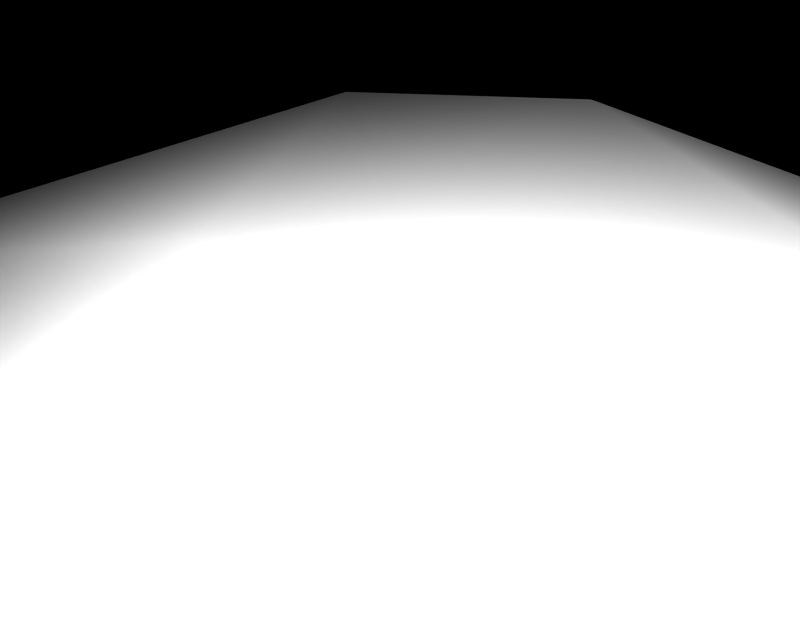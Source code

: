 # Source: BR_Dugtrio-Shiny01.blend  (saved by Blender 2.66.1; exported with 4.5.12 LTS)
import bpy
from mathutils import Matrix  # noqa: F401  (used for matrix-valued properties, if any)

bpy.ops.wm.read_factory_settings(use_empty=True)
scene = bpy.context.scene
scene.name = '1'

# ---- collections
col_collection_1 = bpy.data.collections.new('Collection 1'); scene.collection.children.link(col_collection_1)

# ---- materials (node trees are filled in below, after node groups)
mat_mat_0 = bpy.data.materials.new('mat_0')
mat_mat_0.alpha_threshold = 0.0
mat_mat_0.specular_color = (0.5, 0.5, 0.5)
mat_mat_0.roughness = 0.5

# ---- material node trees

# ---- cameras
cam_camera_001 = bpy.data.cameras.new('Camera.001')
cam_camera_001.passepartout_alpha = 0.2
cam_camera_001.clip_end = 100.0
cam_camera_001.lens = 35.0
cam_camera_001.sensor_width = 32.0
cam_camera_001.sensor_height = 18.0
cam_camera_001.show_passepartout = False
cam_camera_001.show_safe_areas = True
cam_camera_001.dof.focus_distance = 0.0
cam_camera_001.dof.aperture_fstop = 128.0

# ---- lights
light_lamp = bpy.data.lights.new('Lamp', 'POINT')
light_lamp.transmission_factor = 0.0
light_lamp.energy = 105.9
light_lamp.shadow_buffer_clip_start = 0.5
light_lamp.shadow_soft_size = 1.0
light_lamp.shadow_maximum_resolution = 0.006
light_lamp.use_absolute_resolution = True
light_lamp.cycles.use_multiple_importance_sampling = False

# ---- meshes
me_dugtrio_mat_0 = bpy.data.meshes.new('dugtrio_mat_0')
me_dugtrio_mat_0.from_pydata([(0.3093, 0.8027, 0.3697), (0.3329, 0.7509, -0.3134), (-0.1058, 0.8921, 0.07415), (0.9927, 0.5408, 0.3976), (1.042, 0.3293, -0.4004), (0.3677, 0.5682, -0.7819), (0.546, 0.0, -1.208), (1.295, 0.0, -0.6601), (1.348, 0.0, 0.6322), (1.295, 0.0, -0.6601), (-0.7316, 0.5848, -0.2664), (-0.8708, 0.5297, 0.5294), (-0.1058, 0.8921, 0.07415), (-1.066, 0.0, -0.4739), (-0.3236, 0.3798, -0.8975), (-0.5402, 0.0, -1.223), (-0.9958, 0.0, 0.5349), (-0.3094, 0.0, 1.297), (-0.2282, 0.5339, 0.817), (-0.1058, 0.8921, 0.07415), (0.3093, 0.8027, 0.3697), (0.4789, 0.46, 0.9832), (0.5705, 0.0, 1.238), (1.348, 0.0, 0.6322), (0.9927, 0.5408, 0.3976), (0.3329, 0.7509, -0.3134), (-0.1058, 0.8921, 0.07415), (0.3677, 0.5682, -0.7819), (0.546, 0.0, -1.208), (-0.5402, 0.0, -1.223)], [], [(0, 1, 2), (0, 3, 1), (4, 1, 3), (4, 5, 1), (6, 5, 4), (4, 7, 6), (8, 4, 3), (8, 9, 4), (10, 11, 12), (10, 13, 11), (14, 13, 10), (15, 13, 14), (11, 13, 16), (16, 17, 11), (18, 11, 17), (18, 19, 11), (20, 19, 18), (18, 21, 20), (17, 21, 18), (17, 22, 21), (23, 21, 22), (23, 24, 21), (20, 21, 24), (25, 10, 26), (25, 14, 10), (27, 14, 25), (27, 28, 14), (29, 14, 28)])
me_dugtrio_mat_0.polygons.foreach_set('use_smooth', [True] * 28)
_k = set([(0, 2), (0, 3), (1, 2), (1, 5), (3, 8), (4, 7), (4, 9), (5, 6), (6, 7), (8, 9), (10, 12), (10, 26), (11, 12), (11, 19), (13, 15), (13, 16), (14, 15), (14, 29), (16, 17), (17, 22), (19, 20), (20, 24), (22, 23), (23, 24), (25, 26), (25, 27), (27, 28), (28, 29)])
me_dugtrio_mat_0.attributes.new('sharp_edge', 'BOOLEAN', 'EDGE').data.foreach_set('value', [ (min(e.vertices), max(e.vertices)) in _k for e in me_dugtrio_mat_0.edges])
_uv = me_dugtrio_mat_0.uv_layers.new(name='UVTex')
_uv.uv.foreach_set('vector', [0.13, 0.1052, 0.1142, 0.1331, 0.1477, 0.1221, 0.13, 0.1052, 0.1002, 0.08986, 0.1142, 0.1331, 0.081, 0.1217, 0.1142, 0.1331, 0.1002, 0.08986, 0.081, 0.1217, 0.1018, 0.147, 0.1142, 0.1331, 0.08317, 0.1643, 0.1018, 0.147, 0.081, 0.1217, 0.081, 0.1217, 0.0625, 0.1263, 0.08317, 0.1643, 0.08822, 0.07147, 0.081, 0.1217, 0.1002, 0.08986, 0.08822, 0.07147, 0.0625, 0.1263, 0.081, 0.1217, 0.1487, 0.1473, 0.1718, 0.1175, 0.1477, 0.1221, 0.1487, 0.1473, 0.1687, 0.1677, 0.1718, 0.1175, 0.1292, 0.1662, 0.1687, 0.1677, 0.1487, 0.1473, 0.1292, 0.1662, 0.1299, 0.1875, 0.1687, 0.1677, 0.1875, 0.1243, 0.1718, 0.1175, 0.1687, 0.1677, 0.1875, 0.1243, 0.1743, 0.07836, 0.1718, 0.1175, 0.1608, 0.09594, 0.1718, 0.1175, 0.1743, 0.07836, 0.1608, 0.09594, 0.1477, 0.1221, 0.1718, 0.1175, 0.13, 0.1052, 0.1477, 0.1221, 0.1608, 0.09594, 0.1608, 0.09594, 0.1338, 0.07432, 0.13, 0.1052, 0.1743, 0.07836, 0.1338, 0.07432, 0.1608, 0.09594, 0.1743, 0.07836, 0.135, 0.0625, 0.1338, 0.07432, 0.08822, 0.07147, 0.1338, 0.07432, 0.135, 0.0625, 0.08822, 0.07147, 0.1002, 0.08986, 0.1338, 0.07432, 0.13, 0.1052, 0.1338, 0.07432, 0.1002, 0.08986, 0.1142, 0.1331, 0.1487, 0.1473, 0.1477, 0.1221, 0.1142, 0.1331, 0.1292, 0.1662, 0.1487, 0.1473, 0.1018, 0.147, 0.1292, 0.1662, 0.1142, 0.1331, 0.1018, 0.147, 0.08317, 0.1643, 0.1292, 0.1662, 0.1299, 0.1875, 0.1292, 0.1662, 0.08317, 0.1643])
me_dugtrio_mat_0.materials.append(mat_mat_0)
me_dugtrio_mat_0.use_remesh_preserve_volume = False
me_dugtrio_mat_0.use_remesh_preserve_attributes = False
me_dugtrio_mat_0.use_mirror_vertex_groups = False
me_dugtrio_mat_0.update()

# ---- objects
ob_lamp_002 = bpy.data.objects.new('Lamp.002', light_lamp)
ob_lamp_001 = bpy.data.objects.new('Lamp.001', light_lamp)
ob_camera_001 = bpy.data.objects.new('Camera.001', cam_camera_001)
ob_dugtrio_mat_0 = bpy.data.objects.new('dugtrio_mat_0', me_dugtrio_mat_0)

# ---- transforms, parenting, visibility, modifiers, constraints
ob_lamp_002.location = (0.2974, 0.4461, 1.784)
ob_lamp_002.lock_rotations_4d = False
ob_lamp_002.empty_display_type = 'ARROWS'
ob_lamp_002.lineart.crease_threshold = 0.0
ob_lamp_001.location = (-0.2974, 0.4461, 1.784)
ob_lamp_001.lock_rotations_4d = False
ob_lamp_001.empty_display_type = 'ARROWS'
ob_lamp_001.lineart.crease_threshold = 0.0
ob_camera_001.location = (0.0, 0.4461, 1.784)
ob_camera_001.lock_rotations_4d = False
ob_camera_001.empty_display_type = 'ARROWS'
ob_camera_001.lineart.crease_threshold = 0.0
ob_dugtrio_mat_0.location = (0.0, 0.0, 0.0)
ob_dugtrio_mat_0.lock_rotations_4d = False
ob_dugtrio_mat_0.empty_display_type = 'ARROWS'
ob_dugtrio_mat_0.lineart.crease_threshold = 0.0

# ---- collection membership
col_collection_1.objects.link(ob_lamp_002)
col_collection_1.objects.link(ob_lamp_001)
col_collection_1.objects.link(ob_camera_001)
col_collection_1.objects.link(ob_dugtrio_mat_0)

# ---- scene / render settings (as saved in the file)
scene.camera = ob_camera_001
scene.frame_start = 1; scene.frame_end = 250; scene.frame_set(1)
scene.render.engine = 'BLENDER_EEVEE_NEXT'
scene.render.image_settings.file_format = 'TARGA'
scene.render.image_settings.color_mode = 'RGB'
scene.render.image_settings.compression = 90
scene.render.resolution_x = 320
scene.render.resolution_y = 256
scene.render.fps = 25
scene.render.dither_intensity = 0.0
scene.render.film_transparent = True
scene.render.use_compositing = False
scene.render.use_sequencer = False
scene.render.use_file_extension = False
scene.render.bake_margin = 2
scene.render.bake_bias = 0.0
scene.render.use_stamp_time = False
scene.render.use_stamp_date = False
scene.render.use_stamp_frame = False
scene.render.use_stamp_camera = False
scene.render.use_stamp_scene = False
scene.render.use_stamp_filename = False
scene.render.use_stamp_render_time = False
scene.render.stamp_font_size = 0
scene.render.stamp_foreground = (0.0, 0.0, 0.0, 0.0)
scene.render.stamp_background = (0.0, 0.0, 0.0, 0.0)
scene.cycles.use_denoising = False
scene.cycles.samples = 10
scene.cycles.sampling_pattern = 'TABULATED_SOBOL'
scene.cycles.light_sampling_threshold = 0.0
scene.cycles.use_adaptive_sampling = False
scene.cycles.use_light_tree = False
scene.cycles.blur_glossy = 0.0
scene.cycles.volume_bounces = 1
scene.cycles.pixel_filter_type = 'GAUSSIAN'
scene.cycles.sample_clamp_indirect = 0.0
scene.view_settings.view_transform = 'Raw'
bpy.context.view_layer.update()
